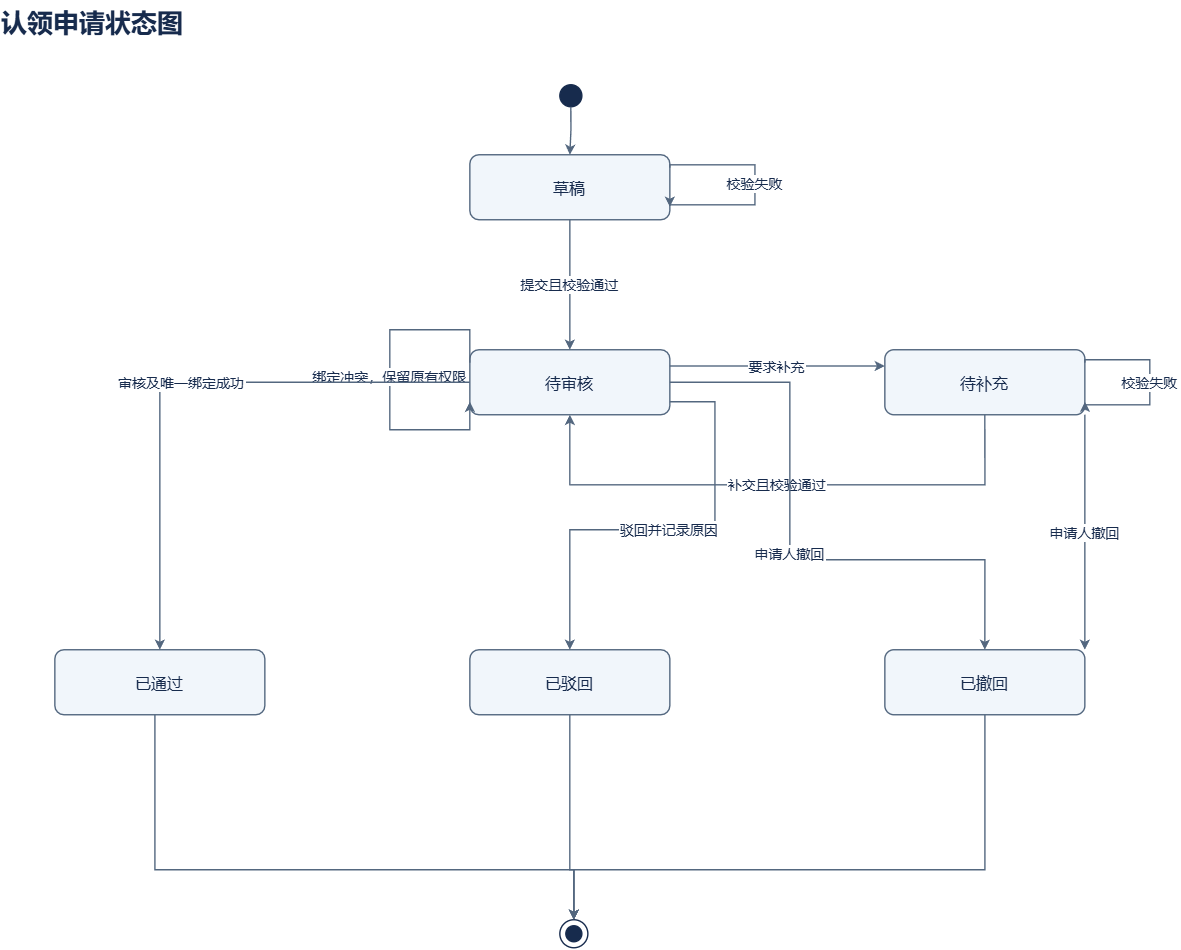

The diagram above was exported from draw.io. Its source (the exported page's mxGraphModel, read from the mxfile embedded in the PNG):
<mxGraphModel dx="1276" dy="706" grid="1" gridSize="10" guides="1" tooltips="1" connect="1" arrows="1" fold="1" page="1" pageScale="1" pageWidth="1250" pageHeight="1200" background="#FFFFFF" math="0" shadow="0">
  <root>
    <mxCell id="0" />
    <mxCell id="1" parent="0" />
    <mxCell id="v1" parent="1" style="html=0;whiteSpace=wrap;fontFamily=Microsoft YaHei;fontSize=16;fontColor=#172B4D;strokeColor=#53677F;strokeWidth=1.4;rounded=1;arcSize=14;fillColor=#F1F6FB;text;strokeColor=none;fillColor=none;fontSize=26;fontStyle=1;align=left;" value="认领申请状态图" vertex="1">
      <mxGeometry height="46" width="1170" x="40" y="20" as="geometry" />
    </mxCell>
    <mxCell id="v2" parent="1" style="html=0;whiteSpace=wrap;fontFamily=Microsoft YaHei;fontSize=16;fontColor=#172B4D;strokeColor=#53677F;strokeWidth=1.4;rounded=1;arcSize=14;fillColor=#F1F6FB;ellipse;fillColor=#172B4D;strokeColor=#172B4D;" value="" vertex="1">
      <mxGeometry height="22" width="22" x="600" y="105" as="geometry" />
    </mxCell>
    <mxCell id="v3" parent="1" style="html=0;whiteSpace=wrap;fontFamily=Microsoft YaHei;fontSize=16;fontColor=#172B4D;strokeColor=#53677F;strokeWidth=1.4;rounded=1;arcSize=14;fillColor=#F1F6FB;" value="草稿" vertex="1">
      <mxGeometry height="65" width="200" x="510" y="175" as="geometry" />
    </mxCell>
    <mxCell id="v4" parent="1" style="html=0;whiteSpace=wrap;fontFamily=Microsoft YaHei;fontSize=16;fontColor=#172B4D;strokeColor=#53677F;strokeWidth=1.4;rounded=1;arcSize=14;fillColor=#F1F6FB;" value="待审核" vertex="1">
      <mxGeometry height="65" width="200" x="510" y="370" as="geometry" />
    </mxCell>
    <mxCell id="v5" parent="1" style="html=0;whiteSpace=wrap;fontFamily=Microsoft YaHei;fontSize=16;fontColor=#172B4D;strokeColor=#53677F;strokeWidth=1.4;rounded=1;arcSize=14;fillColor=#F1F6FB;" value="待补充" vertex="1">
      <mxGeometry height="65" width="200" x="925" y="370" as="geometry" />
    </mxCell>
    <mxCell id="v6" parent="1" style="html=0;whiteSpace=wrap;fontFamily=Microsoft YaHei;fontSize=16;fontColor=#172B4D;strokeColor=#53677F;strokeWidth=1.4;rounded=1;arcSize=14;fillColor=#F1F6FB;" value="已通过" vertex="1">
      <mxGeometry height="65" width="210" x="95" y="670" as="geometry" />
    </mxCell>
    <mxCell id="v7" parent="1" style="html=0;whiteSpace=wrap;fontFamily=Microsoft YaHei;fontSize=16;fontColor=#172B4D;strokeColor=#53677F;strokeWidth=1.4;rounded=1;arcSize=14;fillColor=#F1F6FB;" value="已驳回" vertex="1">
      <mxGeometry height="65" width="200" x="510" y="670" as="geometry" />
    </mxCell>
    <mxCell id="v8" parent="1" style="html=0;whiteSpace=wrap;fontFamily=Microsoft YaHei;fontSize=16;fontColor=#172B4D;strokeColor=#53677F;strokeWidth=1.4;rounded=1;arcSize=14;fillColor=#F1F6FB;" value="已撤回" vertex="1">
      <mxGeometry height="65" width="200" x="925" y="670" as="geometry" />
    </mxCell>
    <mxCell id="v9" parent="1" style="html=0;whiteSpace=wrap;fontFamily=Microsoft YaHei;fontSize=16;fontColor=#172B4D;strokeColor=#53677F;strokeWidth=1.4;rounded=1;arcSize=14;fillColor=#F1F6FB;ellipse;fillColor=#FFFFFF;strokeColor=#172B4D;" value="" vertex="1">
      <mxGeometry height="28" width="28" x="600" y="940" as="geometry" />
    </mxCell>
    <mxCell id="v10" parent="v9" style="html=0;whiteSpace=wrap;fontFamily=Microsoft YaHei;fontSize=16;fontColor=#172B4D;strokeColor=#53677F;strokeWidth=1.4;rounded=1;arcSize=14;fillColor=#F1F6FB;ellipse;fillColor=#172B4D;strokeColor=#172B4D;" value="" vertex="1">
      <mxGeometry height="16" width="16" x="6" y="6" as="geometry" />
    </mxCell>
    <mxCell id="e11" edge="1" parent="1" source="v2" style="html=0;whiteSpace=wrap;fontFamily=Microsoft YaHei;fontSize=16;fontColor=#172B4D;strokeColor=#53677F;strokeWidth=1.4;whiteSpace=nowrap;edgeStyle=orthogonalEdgeStyle;rounded=0;endArrow=classic;endFill=1;fontSize=14;labelBackgroundColor=#FFFFFF;" target="v3" value="">
      <mxGeometry relative="1" as="geometry" />
    </mxCell>
    <mxCell id="e12" edge="1" parent="1" source="v3" style="html=0;whiteSpace=wrap;fontFamily=Microsoft YaHei;fontSize=16;fontColor=#172B4D;strokeColor=#53677F;strokeWidth=1.4;whiteSpace=nowrap;edgeStyle=orthogonalEdgeStyle;rounded=0;endArrow=classic;endFill=1;fontSize=14;labelBackgroundColor=#FFFFFF;" target="v4" value="提交且校验通过">
      <mxGeometry relative="1" as="geometry" />
    </mxCell>
    <mxCell id="e13" edge="1" parent="1" source="v3" style="html=0;whiteSpace=wrap;fontFamily=Microsoft YaHei;fontSize=16;fontColor=#172B4D;strokeColor=#53677F;strokeWidth=1.4;whiteSpace=nowrap;edgeStyle=orthogonalEdgeStyle;rounded=0;endArrow=classic;endFill=1;fontSize=14;labelBackgroundColor=#FFFFFF;exitX=1;exitY=0.2;entryX=1;entryY=0.8;" target="v3" value="校验失败">
      <mxGeometry relative="1" as="geometry">
        <Array as="points">
          <mxPoint x="795" y="185" />
          <mxPoint x="795" y="225" />
        </Array>
      </mxGeometry>
    </mxCell>
    <mxCell id="e14" edge="1" parent="1" source="v4" style="html=0;whiteSpace=wrap;fontFamily=Microsoft YaHei;fontSize=16;fontColor=#172B4D;strokeColor=#53677F;strokeWidth=1.4;whiteSpace=nowrap;edgeStyle=orthogonalEdgeStyle;rounded=0;endArrow=classic;endFill=1;fontSize=14;labelBackgroundColor=#FFFFFF;exitX=1;exitY=0.25;entryX=0;entryY=0.25;" target="v5" value="要求补充">
      <mxGeometry relative="1" as="geometry" />
    </mxCell>
    <mxCell id="e15" edge="1" parent="1" source="v5" style="html=0;whiteSpace=wrap;fontFamily=Microsoft YaHei;fontSize=16;fontColor=#172B4D;strokeColor=#53677F;strokeWidth=1.4;whiteSpace=nowrap;edgeStyle=orthogonalEdgeStyle;rounded=0;endArrow=classic;endFill=1;fontSize=14;labelBackgroundColor=#FFFFFF;exitX=0.5;exitY=1;entryX=0.5;entryY=1;" target="v4" value="补交且校验通过">
      <mxGeometry relative="1" as="geometry">
        <Array as="points">
          <mxPoint x="1025" y="505" />
          <mxPoint x="610" y="505" />
        </Array>
      </mxGeometry>
    </mxCell>
    <mxCell id="e16" edge="1" parent="1" source="v5" style="html=0;whiteSpace=wrap;fontFamily=Microsoft YaHei;fontSize=16;fontColor=#172B4D;strokeColor=#53677F;strokeWidth=1.4;whiteSpace=nowrap;edgeStyle=orthogonalEdgeStyle;rounded=0;endArrow=classic;endFill=1;fontSize=14;labelBackgroundColor=#FFFFFF;exitX=1;exitY=0.2;entryX=1;entryY=0.8;" target="v5" value="校验失败">
      <mxGeometry relative="1" as="geometry">
        <Array as="points">
          <mxPoint x="1190" y="380" />
          <mxPoint x="1190" y="425" />
        </Array>
      </mxGeometry>
    </mxCell>
    <mxCell id="e17" edge="1" parent="1" source="v4" style="html=0;whiteSpace=wrap;fontFamily=Microsoft YaHei;fontSize=16;fontColor=#172B4D;strokeColor=#53677F;strokeWidth=1.4;whiteSpace=nowrap;edgeStyle=orthogonalEdgeStyle;rounded=0;endArrow=classic;endFill=1;fontSize=14;labelBackgroundColor=#FFFFFF;exitX=0;exitY=0.2;entryX=0;entryY=0.8;" target="v4" value="绑定冲突，保留原有权限">
      <mxGeometry relative="1" as="geometry">
        <Array as="points">
          <mxPoint x="430" y="350" />
          <mxPoint x="430" y="450" />
        </Array>
      </mxGeometry>
    </mxCell>
    <mxCell id="e18" edge="1" parent="1" source="v4" style="html=0;whiteSpace=wrap;fontFamily=Microsoft YaHei;fontSize=16;fontColor=#172B4D;strokeColor=#53677F;strokeWidth=1.4;whiteSpace=nowrap;edgeStyle=orthogonalEdgeStyle;rounded=0;endArrow=classic;endFill=1;fontSize=14;labelBackgroundColor=#FFFFFF;exitX=0;exitY=0.5;entryX=0.5;entryY=0;" target="v6" value="审核及唯一绑定成功">
      <mxGeometry relative="1" as="geometry">
        <Array as="points">
          <mxPoint x="200" y="402" />
        </Array>
      </mxGeometry>
    </mxCell>
    <mxCell id="e19" edge="1" parent="1" source="v4" style="html=0;whiteSpace=wrap;fontFamily=Microsoft YaHei;fontSize=16;fontColor=#172B4D;strokeColor=#53677F;strokeWidth=1.4;whiteSpace=nowrap;edgeStyle=orthogonalEdgeStyle;rounded=0;endArrow=classic;endFill=1;fontSize=14;labelBackgroundColor=#FFFFFF;exitX=1;exitY=0.8;entryX=0.5;entryY=0;" target="v7" value="驳回并记录原因">
      <mxGeometry relative="1" as="geometry">
        <Array as="points">
          <mxPoint x="755" y="550" />
          <mxPoint x="610" y="550" />
        </Array>
      </mxGeometry>
    </mxCell>
    <mxCell id="e20" edge="1" parent="1" source="v4" style="html=0;whiteSpace=wrap;fontFamily=Microsoft YaHei;fontSize=16;fontColor=#172B4D;strokeColor=#53677F;strokeWidth=1.4;whiteSpace=nowrap;edgeStyle=orthogonalEdgeStyle;rounded=0;endArrow=classic;endFill=1;fontSize=14;labelBackgroundColor=#FFFFFF;exitX=1;exitY=0.5;entryX=0.5;entryY=0;" target="v8" value="申请人撤回">
      <mxGeometry relative="1" as="geometry">
        <Array as="points">
          <mxPoint x="830" y="580" />
          <mxPoint x="1025" y="580" />
        </Array>
      </mxGeometry>
    </mxCell>
    <mxCell id="e21" edge="1" parent="1" source="v5" style="html=0;whiteSpace=wrap;fontFamily=Microsoft YaHei;fontSize=16;fontColor=#172B4D;strokeColor=#53677F;strokeWidth=1.4;whiteSpace=nowrap;edgeStyle=orthogonalEdgeStyle;rounded=0;endArrow=classic;endFill=1;fontSize=14;labelBackgroundColor=#FFFFFF;exitX=1;exitY=1;entryX=1;entryY=0;" target="v8" value="申请人撤回">
      <mxGeometry relative="1" as="geometry" />
    </mxCell>
    <mxCell id="e22" edge="1" parent="1" source="v6" style="html=0;whiteSpace=wrap;fontFamily=Microsoft YaHei;fontSize=16;fontColor=#172B4D;strokeColor=#53677F;strokeWidth=1.4;whiteSpace=nowrap;edgeStyle=orthogonalEdgeStyle;rounded=0;endArrow=classic;endFill=1;fontSize=14;labelBackgroundColor=#FFFFFF;" target="v9" value="">
      <mxGeometry relative="1" as="geometry">
        <Array as="points">
          <mxPoint x="195" y="890" />
          <mxPoint x="614" y="890" />
        </Array>
      </mxGeometry>
    </mxCell>
    <mxCell id="e23" edge="1" parent="1" source="v7" style="html=0;whiteSpace=wrap;fontFamily=Microsoft YaHei;fontSize=16;fontColor=#172B4D;strokeColor=#53677F;strokeWidth=1.4;whiteSpace=nowrap;edgeStyle=orthogonalEdgeStyle;rounded=0;endArrow=classic;endFill=1;fontSize=14;labelBackgroundColor=#FFFFFF;" target="v9" value="">
      <mxGeometry relative="1" as="geometry">
        <Array as="points">
          <mxPoint x="610" y="890" />
          <mxPoint x="614" y="890" />
        </Array>
      </mxGeometry>
    </mxCell>
    <mxCell id="e24" edge="1" parent="1" source="v8" style="html=0;whiteSpace=wrap;fontFamily=Microsoft YaHei;fontSize=16;fontColor=#172B4D;strokeColor=#53677F;strokeWidth=1.4;whiteSpace=nowrap;edgeStyle=orthogonalEdgeStyle;rounded=0;endArrow=classic;endFill=1;fontSize=14;labelBackgroundColor=#FFFFFF;" target="v9" value="">
      <mxGeometry relative="1" as="geometry">
        <Array as="points">
          <mxPoint x="1025" y="890" />
          <mxPoint x="614" y="890" />
        </Array>
      </mxGeometry>
    </mxCell>
  </root>
</mxGraphModel>